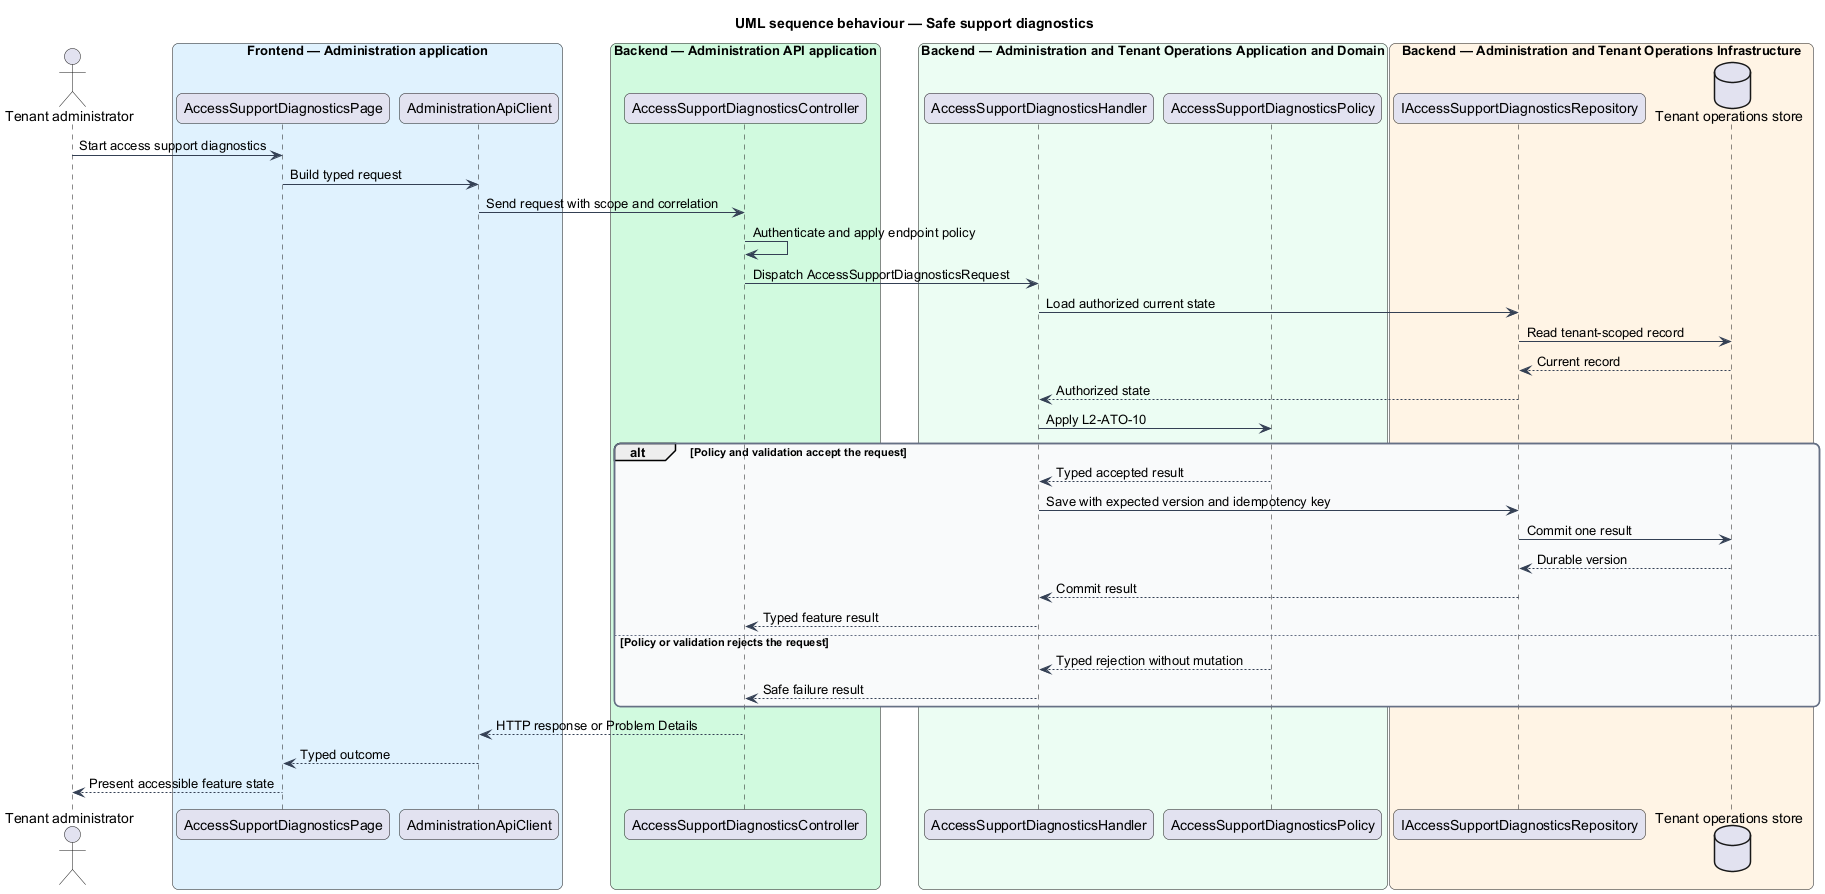

The diagram above was rendered by PlantUML. Its source (embedded in the PNG):
@startuml
title UML sequence behaviour — Safe support diagnostics
skinparam backgroundColor #FFFFFF
skinparam shadowing false
skinparam roundcorner 12
skinparam defaultFontName Arial
skinparam ArrowColor #344054
skinparam rectangle {
  BorderColor #344054
  FontColor #101828
}
skinparam package {
  BorderColor #667085
  FontColor #101828
  BackgroundColor #F9FAFB
}
actor "Tenant administrator" as actor
box "Frontend — Administration application" #E0F2FE
  participant "AccessSupportDiagnosticsPage" as entry
  participant "AdministrationApiClient" as client
end box
box "Backend — Administration API application" #D1FADF
  participant "AccessSupportDiagnosticsController" as controller
end box
box "Backend — Administration and Tenant Operations Application and Domain" #ECFDF3
  participant "AccessSupportDiagnosticsHandler" as handler
  participant "AccessSupportDiagnosticsPolicy" as policy
end box
box "Backend — Administration and Tenant Operations Infrastructure" #FFF4E5
  participant "IAccessSupportDiagnosticsRepository" as repository
  database "Tenant operations store" as store
end box
actor -> entry : Start access support diagnostics
entry -> client : Build typed request
client -> controller : Send request with scope and correlation
controller -> controller : Authenticate and apply endpoint policy
controller -> handler : Dispatch AccessSupportDiagnosticsRequest
handler -> repository : Load authorized current state
repository -> store : Read tenant-scoped record
store --> repository : Current record
repository --> handler : Authorized state
handler -> policy : Apply L2-ATO-10
alt Policy and validation accept the request
  policy --> handler : Typed accepted result
  handler -> repository : Save with expected version and idempotency key
  repository -> store : Commit one result
  store --> repository : Durable version
  repository --> handler : Commit result
  handler --> controller : Typed feature result
else Policy or validation rejects the request
  policy --> handler : Typed rejection without mutation
  handler --> controller : Safe failure result
end
controller --> client : HTTP response or Problem Details
client --> entry : Typed outcome
entry --> actor : Present accessible feature state
@enduml